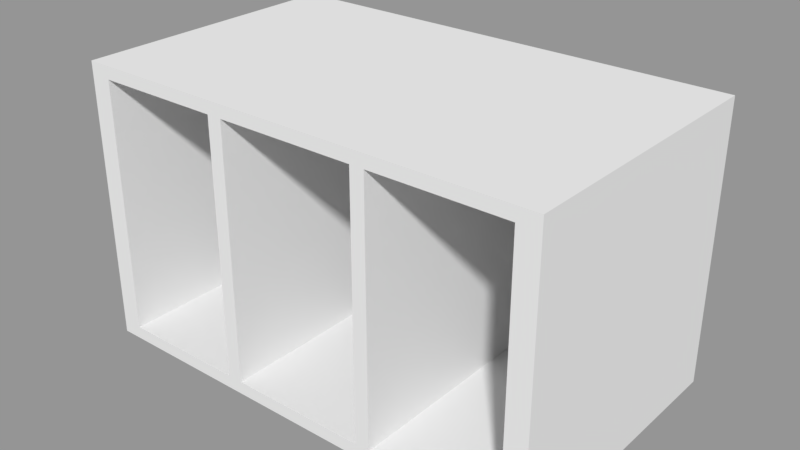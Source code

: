 # Source: document_shelf.blend  (saved by Blender 2.78.0; exported with 4.5.12 LTS)
import bpy
from mathutils import Matrix  # noqa: F401  (used for matrix-valued properties, if any)

bpy.ops.wm.read_factory_settings(use_empty=True)
scene = bpy.context.scene
scene.name = 'Scene'

# ---- collections
col_collection_1 = bpy.data.collections.new('Collection 1'); scene.collection.children.link(col_collection_1)

# ---- meshes
me_cube_005 = bpy.data.meshes.new('Cube.005')
me_cube_005.from_pydata([(-1.013, -1.0, -1.0), (-1.013, -1.0, 1.0), (-1.013, 1.0, -1.0), (-1.013, 1.0, 1.0), (1.013, -1.0, -1.0), (1.013, -1.0, 1.0), (1.013, 1.0, -1.0), (1.013, 1.0, 1.0), (-0.9206, -1.0, -0.9086), (-0.9206, -1.0, 0.9086), (0.9206, -1.0, 0.9086), (0.9206, -1.0, -0.9086), (-0.3658, -1.0, 0.9086), (-0.3658, -1.0, -0.9086), (-0.3015, -1.0, -0.9086), (-0.3015, -1.0, 0.9086), (0.3566, -1.0, -0.9086), (0.3548, -1.0, 0.9086), (0.2942, -1.0, -0.9086), (0.2942, -1.0, 0.9086), (-0.9206, 0.9302, -0.9086), (-0.9206, 0.9302, 0.9086), (0.9206, 0.9302, 0.9086), (0.9206, 0.9302, -0.9086), (0.3566, 0.9302, -0.9086), (-0.3658, 0.9302, 0.9086), (-0.3658, 0.9302, -0.9086), (0.2942, 0.9302, 0.9086), (-0.3015, 0.9302, 0.9086), (-0.3015, 0.9302, -0.9086), (0.3548, 0.9302, 0.9086), (0.2942, 0.9302, -0.9086)], [], [(0, 1, 3, 2), (2, 3, 7, 6), (6, 7, 5, 4), (5, 1, 9, 12, 15, 19, 17, 10), (2, 6, 4, 0), (7, 3, 1, 5), (19, 15, 28, 27), (4, 5, 10, 11), (1, 0, 8, 9), (0, 4, 11, 16, 18, 14, 13, 8), (23, 22, 30, 24), (10, 17, 30, 22), (14, 15, 12, 13), (16, 17, 19, 18), (11, 10, 22, 23), (26, 25, 21, 20), (31, 27, 28, 29), (18, 19, 27, 31), (16, 11, 23, 24), (8, 13, 26, 20), (17, 16, 24, 30), (15, 14, 29, 28), (12, 9, 21, 25), (13, 12, 25, 26), (14, 18, 31, 29), (9, 8, 20, 21)])
me_cube_005.use_remesh_preserve_volume = False
me_cube_005.use_remesh_preserve_attributes = False
me_cube_005.use_mirror_vertex_groups = False
me_cube_005.update()

# ---- objects
ob_cube_001 = bpy.data.objects.new('Cube.001', me_cube_005)

# ---- transforms, parenting, visibility, modifiers, constraints
ob_cube_001.location = (0.00326, -0.00304, -0.00545)
ob_cube_001.scale = (1.663, 1.0, 1.0)
ob_cube_001.lineart.crease_threshold = 0.0

# ---- collection membership
col_collection_1.objects.link(ob_cube_001)

# ---- scene / render settings (as saved in the file)
scene.frame_start = 1; scene.frame_end = 250; scene.frame_set(1)
scene.render.engine = 'BLENDER_EEVEE_NEXT'
scene.render.resolution_percentage = 50
scene.render.dither_intensity = 0.0
scene.cycles.use_denoising = False
scene.cycles.samples = 128
scene.cycles.sampling_pattern = 'TABULATED_SOBOL'
scene.cycles.light_sampling_threshold = 0.0
scene.cycles.use_adaptive_sampling = False
scene.cycles.use_light_tree = False
scene.cycles.blur_glossy = 0.0
scene.cycles.sample_clamp_indirect = 0.0
scene.view_settings.view_transform = 'Standard'
bpy.context.view_layer.update()

# ---- added for rendering (the .blend has no active camera and no usable light): camera, sun + grey world if the file has none
cam_auto = bpy.data.cameras.new('AutoCamera')
cam_auto.lens = 50.0
cam_auto.sensor_width = 36.0
cam_auto.clip_end = 1000.0
ob_auto_camera = bpy.data.objects.new('AutoCamera', cam_auto)
scene.collection.objects.link(ob_auto_camera)
ob_auto_camera.location = (4.07447, -4.88849, 3.25152)
ob_auto_camera.rotation_euler = (1.09748, -7.21219e-08, 0.694738)
scene.camera = ob_auto_camera
light_auto_sun = bpy.data.lights.new('AutoSun', 'SUN')
light_auto_sun.energy = 3.0
light_auto_sun.angle = 0.0523599
ob_auto_sun = bpy.data.objects.new('AutoSun', light_auto_sun)
scene.collection.objects.link(ob_auto_sun)
ob_auto_sun.rotation_euler = (0.872665, 0.174533, 0.523599)
if scene.world is None:
    world_auto = bpy.data.worlds.new('AutoWorld')
    world_auto.color = (0.3, 0.3, 0.3)
    scene.world = world_auto
bpy.context.view_layer.update()

